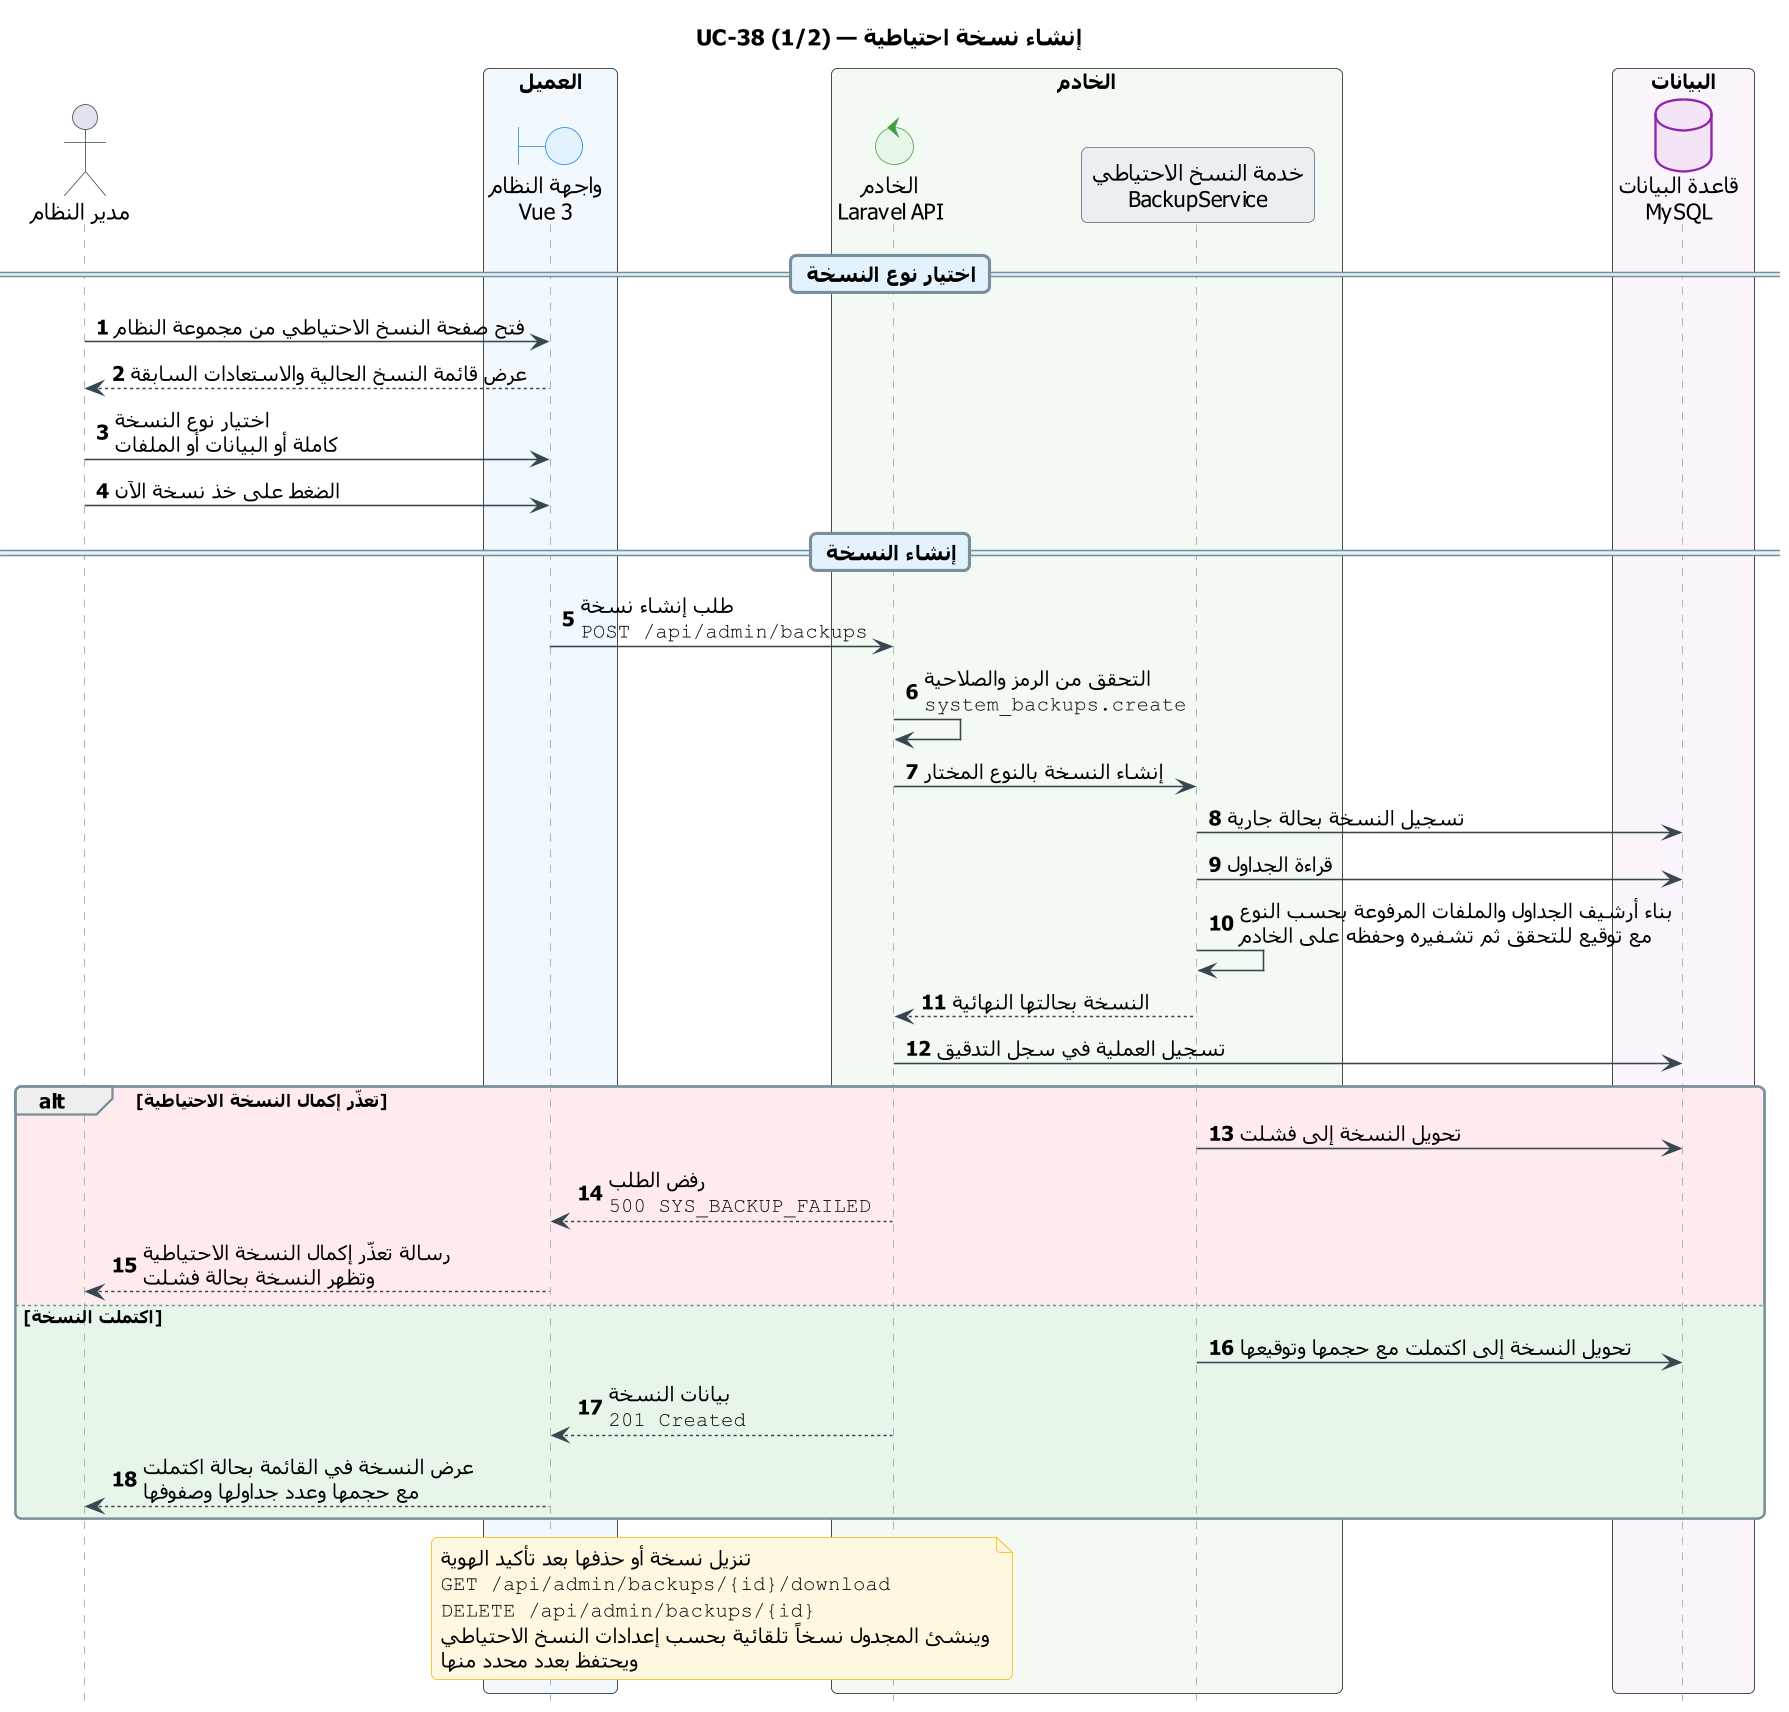

The diagram above was rendered by PlantUML. Its source (embedded in the PNG):
@startuml UC-38_backup_create
skinparam dpi 150
' ===== النمط الموحّد (انسخه مع المخطط) =====
skinparam defaultFontName Tahoma
skinparam shadowing false
skinparam roundcorner 8
skinparam ParticipantPadding 14
skinparam BoxPadding 10
skinparam NoteBackgroundColor #FFF8E1
skinparam NoteBorderColor #FFB300
skinparam ParticipantBackgroundColor #ECEFF1
skinparam ParticipantBorderColor #546E7A
skinparam ActorBorderColor #37474F
skinparam BoundaryBackgroundColor #E3F2FD
skinparam BoundaryBorderColor #1E88E5
skinparam ControlBackgroundColor #E8F5E9
skinparam ControlBorderColor #43A047
skinparam DatabaseBackgroundColor #F3E5F5
skinparam DatabaseBorderColor #8E24AA
skinparam sequence {
  ArrowColor #37474F
  LifeLineBorderColor #90A4AE
  GroupBorderColor #78909C
  DividerBackgroundColor #E3F2FD
  DividerBorderColor #78909C
  ReferenceBackgroundColor #FFF8E1
  ReferenceBorderColor #546E7A
}
hide footbox
autonumber
' ===== المخطط =====
title UC-38 (1/2) — إنشاء نسخة احتياطية

actor "مدير النظام" as ADM
box "العميل" #F1F8FE
  boundary "واجهة النظام\nVue 3" as UI
end box
box "الخادم" #F3FAF3
  control "الخادم\nLaravel API" as API
  participant "خدمة النسخ الاحتياطي\nBackupService" as BKP
end box
box "البيانات" #FBF4FC
  database "قاعدة البيانات\nMySQL" as DB
end box

== اختيار نوع النسخة ==
ADM -> UI : فتح صفحة النسخ الاحتياطي من مجموعة النظام
UI --> ADM : عرض قائمة النسخ الحالية والاستعادات السابقة
ADM -> UI : اختيار نوع النسخة\nكاملة أو البيانات أو الملفات
ADM -> UI : الضغط على خذ نسخة الآن

== إنشاء النسخة ==
UI -> API : طلب إنشاء نسخة\n""POST /api/admin/backups""
API -> API : التحقق من الرمز والصلاحية\n""system_backups.create""
API -> BKP : إنشاء النسخة بالنوع المختار
BKP -> DB : تسجيل النسخة بحالة جارية
BKP -> DB : قراءة الجداول
BKP -> BKP : بناء أرشيف الجداول والملفات المرفوعة بحسب النوع\nمع توقيع للتحقق ثم تشفيره وحفظه على الخادم
BKP --> API : النسخة بحالتها النهائية
API -> DB : تسجيل العملية في سجل التدقيق
alt #FFEBEE تعذّر إكمال النسخة الاحتياطية
  BKP -> DB : تحويل النسخة إلى فشلت
  API --> UI : رفض الطلب\n""500 SYS_BACKUP_FAILED""
  UI --> ADM : رسالة تعذّر إكمال النسخة الاحتياطية\nوتظهر النسخة بحالة فشلت
else #E8F5E9 اكتملت النسخة
  BKP -> DB : تحويل النسخة إلى اكتملت مع حجمها وتوقيعها
  API --> UI : بيانات النسخة\n""201 Created""
  UI --> ADM : عرض النسخة في القائمة بحالة اكتملت\nمع حجمها وعدد جداولها وصفوفها
end
note over UI, API
  تنزيل نسخة أو حذفها بعد تأكيد الهوية
  ""GET /api/admin/backups/{id}/download""
  ""DELETE /api/admin/backups/{id}""
  وينشئ المجدول نسخاً تلقائية بحسب إعدادات النسخ الاحتياطي
  ويحتفظ بعدد محدد منها
end note
@enduml